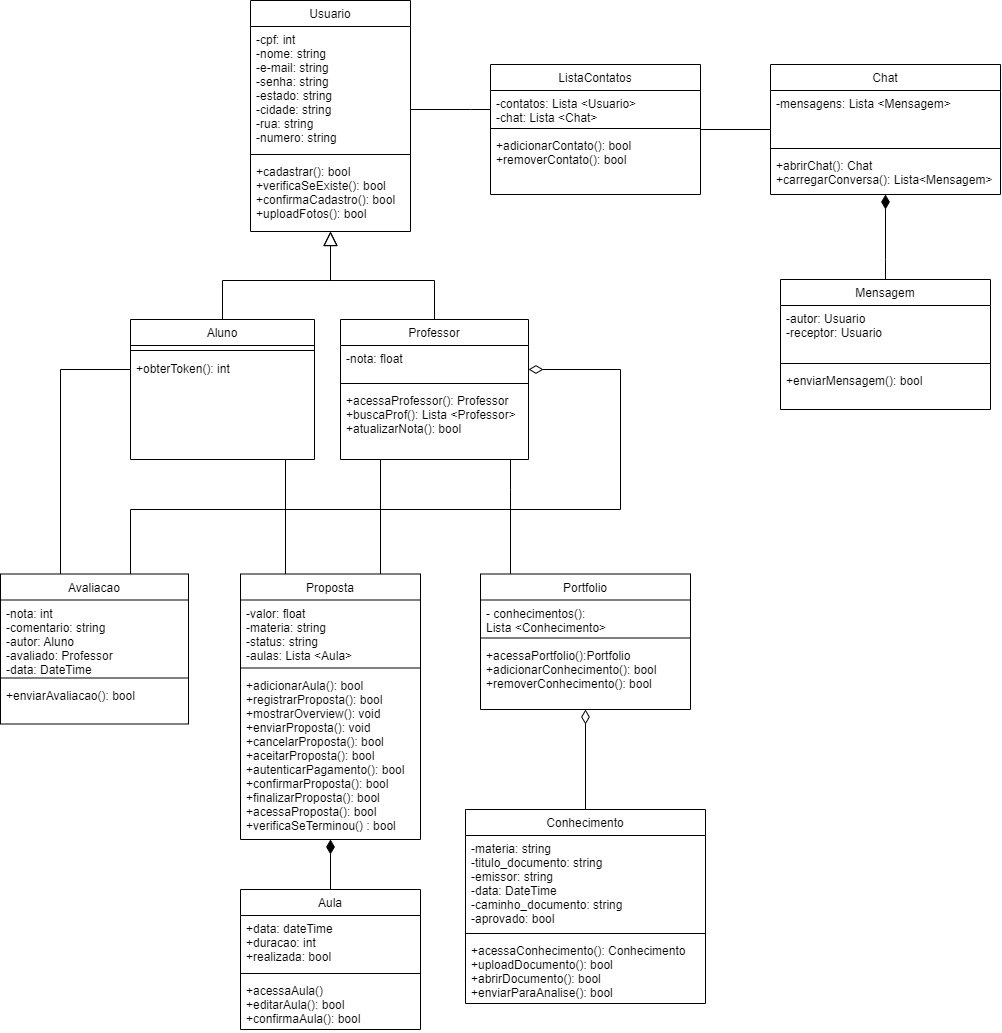

The diagram above was exported from draw.io. Its source (the exported page's mxGraphModel, read from the mxfile embedded in the PNG):
<mxGraphModel dx="1240" dy="790" grid="1" gridSize="10" guides="1" tooltips="1" connect="1" arrows="1" fold="1" page="1" pageScale="1" pageWidth="827" pageHeight="1169" math="0" shadow="0">
  <root>
    <mxCell id="WIyWlLk6GJQsqaUBKTNV-0" />
    <mxCell id="WIyWlLk6GJQsqaUBKTNV-1" parent="WIyWlLk6GJQsqaUBKTNV-0" />
    <mxCell id="zkfFHV4jXpPFQw0GAbJ--17" value="Usuario" style="swimlane;fontStyle=0;align=center;verticalAlign=top;childLayout=stackLayout;horizontal=1;startSize=26;horizontalStack=0;resizeParent=1;resizeLast=0;collapsible=1;marginBottom=0;rounded=0;shadow=0;strokeWidth=1;" parent="WIyWlLk6GJQsqaUBKTNV-1" vertex="1">
      <mxGeometry x="400" y="1" width="160" height="231" as="geometry">
        <mxRectangle x="550" y="140" width="160" height="26" as="alternateBounds" />
      </mxGeometry>
    </mxCell>
    <mxCell id="zkfFHV4jXpPFQw0GAbJ--18" value="-cpf: int&#10;-nome: string&#10;-e-mail: string&#10;-senha: string&#10;-estado: string&#10;-cidade: string&#10;-rua: string&#10;-numero: string" style="text;align=left;verticalAlign=top;spacingLeft=4;spacingRight=4;overflow=hidden;rotatable=0;points=[[0,0.5],[1,0.5]];portConstraint=eastwest;" parent="zkfFHV4jXpPFQw0GAbJ--17" vertex="1">
      <mxGeometry y="26" width="160" height="124" as="geometry" />
    </mxCell>
    <mxCell id="zkfFHV4jXpPFQw0GAbJ--23" value="" style="line;html=1;strokeWidth=1;align=left;verticalAlign=middle;spacingTop=-1;spacingLeft=3;spacingRight=3;rotatable=0;labelPosition=right;points=[];portConstraint=eastwest;" parent="zkfFHV4jXpPFQw0GAbJ--17" vertex="1">
      <mxGeometry y="150" width="160" height="8" as="geometry" />
    </mxCell>
    <mxCell id="zkfFHV4jXpPFQw0GAbJ--25" value="+cadastrar(): bool&#10;+verificaSeExiste(): bool&#10;+confirmaCadastro(): bool&#10;+uploadFotos(): bool" style="text;align=left;verticalAlign=top;spacingLeft=4;spacingRight=4;overflow=hidden;rotatable=0;points=[[0,0.5],[1,0.5]];portConstraint=eastwest;" parent="zkfFHV4jXpPFQw0GAbJ--17" vertex="1">
      <mxGeometry y="158" width="160" height="72" as="geometry" />
    </mxCell>
    <mxCell id="yKKpUJEDSEjmveeP-K8C-89" style="edgeStyle=orthogonalEdgeStyle;rounded=0;orthogonalLoop=1;jettySize=auto;html=1;entryX=0.25;entryY=0;entryDx=0;entryDy=0;endArrow=none;endFill=0;endSize=14;strokeWidth=1;" parent="WIyWlLk6GJQsqaUBKTNV-1" source="yKKpUJEDSEjmveeP-K8C-4" target="yKKpUJEDSEjmveeP-K8C-21" edge="1">
      <mxGeometry relative="1" as="geometry">
        <Array as="points">
          <mxPoint x="435" y="510" />
          <mxPoint x="435" y="510" />
        </Array>
      </mxGeometry>
    </mxCell>
    <mxCell id="QgNS4G5QriRUw7T5N7v_-7" style="edgeStyle=orthogonalEdgeStyle;rounded=0;orthogonalLoop=1;jettySize=auto;html=1;endArrow=block;endFill=0;endSize=12;" parent="WIyWlLk6GJQsqaUBKTNV-1" source="yKKpUJEDSEjmveeP-K8C-4" target="zkfFHV4jXpPFQw0GAbJ--17" edge="1">
      <mxGeometry relative="1" as="geometry" />
    </mxCell>
    <mxCell id="QgNS4G5QriRUw7T5N7v_-22" style="edgeStyle=orthogonalEdgeStyle;rounded=0;orthogonalLoop=1;jettySize=auto;html=1;endArrow=none;endFill=0;endSize=12;" parent="WIyWlLk6GJQsqaUBKTNV-1" source="yKKpUJEDSEjmveeP-K8C-4" target="QgNS4G5QriRUw7T5N7v_-16" edge="1">
      <mxGeometry relative="1" as="geometry">
        <Array as="points">
          <mxPoint x="210" y="370" />
        </Array>
      </mxGeometry>
    </mxCell>
    <mxCell id="yKKpUJEDSEjmveeP-K8C-4" value="Aluno" style="swimlane;fontStyle=0;align=center;verticalAlign=top;childLayout=stackLayout;horizontal=1;startSize=26;horizontalStack=0;resizeParent=1;resizeLast=0;collapsible=1;marginBottom=0;rounded=0;shadow=0;strokeWidth=1;" parent="WIyWlLk6GJQsqaUBKTNV-1" vertex="1">
      <mxGeometry x="280" y="320" width="184" height="140" as="geometry">
        <mxRectangle x="550" y="140" width="160" height="26" as="alternateBounds" />
      </mxGeometry>
    </mxCell>
    <mxCell id="yKKpUJEDSEjmveeP-K8C-6" value="" style="line;html=1;strokeWidth=1;align=left;verticalAlign=middle;spacingTop=-1;spacingLeft=3;spacingRight=3;rotatable=0;labelPosition=right;points=[];portConstraint=eastwest;" parent="yKKpUJEDSEjmveeP-K8C-4" vertex="1">
      <mxGeometry y="26" width="184" height="10" as="geometry" />
    </mxCell>
    <mxCell id="yKKpUJEDSEjmveeP-K8C-7" value="+obterToken(): int" style="text;align=left;verticalAlign=top;spacingLeft=4;spacingRight=4;overflow=hidden;rotatable=0;points=[[0,0.5],[1,0.5]];portConstraint=eastwest;" parent="yKKpUJEDSEjmveeP-K8C-4" vertex="1">
      <mxGeometry y="36" width="184" height="104" as="geometry" />
    </mxCell>
    <mxCell id="yKKpUJEDSEjmveeP-K8C-71" style="edgeStyle=orthogonalEdgeStyle;rounded=0;orthogonalLoop=1;jettySize=auto;html=1;entryX=0.75;entryY=0;entryDx=0;entryDy=0;endArrow=none;endFill=0;endSize=14;strokeWidth=1;" parent="WIyWlLk6GJQsqaUBKTNV-1" source="yKKpUJEDSEjmveeP-K8C-11" target="yKKpUJEDSEjmveeP-K8C-21" edge="1">
      <mxGeometry relative="1" as="geometry">
        <Array as="points">
          <mxPoint x="530" y="585" />
        </Array>
      </mxGeometry>
    </mxCell>
    <mxCell id="LegJUXLLH3hxzUVM2myB-2" style="edgeStyle=orthogonalEdgeStyle;rounded=0;orthogonalLoop=1;jettySize=auto;html=1;endArrow=none;endFill=0;strokeWidth=1;" parent="WIyWlLk6GJQsqaUBKTNV-1" source="yKKpUJEDSEjmveeP-K8C-11" target="yKKpUJEDSEjmveeP-K8C-104" edge="1">
      <mxGeometry relative="1" as="geometry">
        <Array as="points">
          <mxPoint x="660" y="490" />
          <mxPoint x="660" y="490" />
        </Array>
      </mxGeometry>
    </mxCell>
    <mxCell id="QgNS4G5QriRUw7T5N7v_-6" style="edgeStyle=orthogonalEdgeStyle;rounded=0;orthogonalLoop=1;jettySize=auto;html=1;endArrow=block;endFill=0;endSize=12;" parent="WIyWlLk6GJQsqaUBKTNV-1" source="yKKpUJEDSEjmveeP-K8C-11" target="zkfFHV4jXpPFQw0GAbJ--17" edge="1">
      <mxGeometry relative="1" as="geometry" />
    </mxCell>
    <mxCell id="yKKpUJEDSEjmveeP-K8C-11" value="Professor" style="swimlane;fontStyle=0;align=center;verticalAlign=top;childLayout=stackLayout;horizontal=1;startSize=26;horizontalStack=0;resizeParent=1;resizeLast=0;collapsible=1;marginBottom=0;rounded=0;shadow=0;strokeWidth=1;" parent="WIyWlLk6GJQsqaUBKTNV-1" vertex="1">
      <mxGeometry x="490" y="320" width="188" height="140" as="geometry">
        <mxRectangle x="550" y="140" width="160" height="26" as="alternateBounds" />
      </mxGeometry>
    </mxCell>
    <mxCell id="yKKpUJEDSEjmveeP-K8C-12" value="-nota: float" style="text;align=left;verticalAlign=top;spacingLeft=4;spacingRight=4;overflow=hidden;rotatable=0;points=[[0,0.5],[1,0.5]];portConstraint=eastwest;" parent="yKKpUJEDSEjmveeP-K8C-11" vertex="1">
      <mxGeometry y="26" width="188" height="34" as="geometry" />
    </mxCell>
    <mxCell id="yKKpUJEDSEjmveeP-K8C-13" value="" style="line;html=1;strokeWidth=1;align=left;verticalAlign=middle;spacingTop=-1;spacingLeft=3;spacingRight=3;rotatable=0;labelPosition=right;points=[];portConstraint=eastwest;" parent="yKKpUJEDSEjmveeP-K8C-11" vertex="1">
      <mxGeometry y="60" width="188" height="8" as="geometry" />
    </mxCell>
    <mxCell id="yKKpUJEDSEjmveeP-K8C-14" value="+acessaProfessor(): Professor&#10;+buscaProf(): Lista &lt;Professor&gt;&#10;+atualizarNota(): bool" style="text;align=left;verticalAlign=top;spacingLeft=4;spacingRight=4;overflow=hidden;rotatable=0;points=[[0,0.5],[1,0.5]];portConstraint=eastwest;" parent="yKKpUJEDSEjmveeP-K8C-11" vertex="1">
      <mxGeometry y="68" width="188" height="62" as="geometry" />
    </mxCell>
    <mxCell id="yKKpUJEDSEjmveeP-K8C-21" value="Proposta" style="swimlane;fontStyle=0;align=center;verticalAlign=top;childLayout=stackLayout;horizontal=1;startSize=26;horizontalStack=0;resizeParent=1;resizeLast=0;collapsible=1;marginBottom=0;rounded=0;shadow=0;strokeWidth=1;" parent="WIyWlLk6GJQsqaUBKTNV-1" vertex="1">
      <mxGeometry x="390" y="574.5" width="180" height="265.5" as="geometry">
        <mxRectangle x="550" y="140" width="160" height="26" as="alternateBounds" />
      </mxGeometry>
    </mxCell>
    <mxCell id="yKKpUJEDSEjmveeP-K8C-22" value="-valor: float&#10;-materia: string&#10;-status: string&#10;-aulas: Lista &lt;Aula&gt;&#10;" style="text;align=left;verticalAlign=top;spacingLeft=4;spacingRight=4;overflow=hidden;rotatable=0;points=[[0,0.5],[1,0.5]];portConstraint=eastwest;" parent="yKKpUJEDSEjmveeP-K8C-21" vertex="1">
      <mxGeometry y="26" width="180" height="64" as="geometry" />
    </mxCell>
    <mxCell id="yKKpUJEDSEjmveeP-K8C-23" value="" style="line;html=1;strokeWidth=1;align=left;verticalAlign=middle;spacingTop=-1;spacingLeft=3;spacingRight=3;rotatable=0;labelPosition=right;points=[];portConstraint=eastwest;" parent="yKKpUJEDSEjmveeP-K8C-21" vertex="1">
      <mxGeometry y="90" width="180" height="8" as="geometry" />
    </mxCell>
    <mxCell id="yKKpUJEDSEjmveeP-K8C-24" value="+adicionarAula(): bool&#10;+registrarProposta(): bool&#10;+mostrarOverview(): void&#10;+enviarProposta(): void&#10;+cancelarProposta(): bool&#10;+aceitarProposta(): bool&#10;+autenticarPagamento(): bool&#10;+confirmarProposta(): bool&#10;+finalizarProposta(): bool&#10;+acessaProposta(): bool&#10;+verificaSeTerminou() : bool" style="text;align=left;verticalAlign=top;spacingLeft=4;spacingRight=4;overflow=hidden;rotatable=0;points=[[0,0.5],[1,0.5]];portConstraint=eastwest;" parent="yKKpUJEDSEjmveeP-K8C-21" vertex="1">
      <mxGeometry y="98" width="180" height="162" as="geometry" />
    </mxCell>
    <mxCell id="QgNS4G5QriRUw7T5N7v_-0" style="edgeStyle=orthogonalEdgeStyle;rounded=0;orthogonalLoop=1;jettySize=auto;html=1;endArrow=diamondThin;endFill=1;endSize=12;" parent="WIyWlLk6GJQsqaUBKTNV-1" source="yKKpUJEDSEjmveeP-K8C-41" target="yKKpUJEDSEjmveeP-K8C-21" edge="1">
      <mxGeometry relative="1" as="geometry">
        <mxPoint x="465" y="760" as="targetPoint" />
        <Array as="points" />
      </mxGeometry>
    </mxCell>
    <mxCell id="yKKpUJEDSEjmveeP-K8C-41" value="Aula" style="swimlane;fontStyle=0;align=center;verticalAlign=top;childLayout=stackLayout;horizontal=1;startSize=26;horizontalStack=0;resizeParent=1;resizeLast=0;collapsible=1;marginBottom=0;rounded=0;shadow=0;strokeWidth=1;" parent="WIyWlLk6GJQsqaUBKTNV-1" vertex="1">
      <mxGeometry x="390" y="890" width="180" height="140" as="geometry">
        <mxRectangle x="550" y="140" width="160" height="26" as="alternateBounds" />
      </mxGeometry>
    </mxCell>
    <mxCell id="yKKpUJEDSEjmveeP-K8C-42" value="+data: dateTime&#10;+duracao: int&#10;+realizada: bool" style="text;align=left;verticalAlign=top;spacingLeft=4;spacingRight=4;overflow=hidden;rotatable=0;points=[[0,0.5],[1,0.5]];portConstraint=eastwest;" parent="yKKpUJEDSEjmveeP-K8C-41" vertex="1">
      <mxGeometry y="26" width="180" height="54" as="geometry" />
    </mxCell>
    <mxCell id="yKKpUJEDSEjmveeP-K8C-43" value="" style="line;html=1;strokeWidth=1;align=left;verticalAlign=middle;spacingTop=-1;spacingLeft=3;spacingRight=3;rotatable=0;labelPosition=right;points=[];portConstraint=eastwest;" parent="yKKpUJEDSEjmveeP-K8C-41" vertex="1">
      <mxGeometry y="80" width="180" height="8" as="geometry" />
    </mxCell>
    <mxCell id="yKKpUJEDSEjmveeP-K8C-44" value="+acessaAula()&#10;+editarAula(): bool&#10;+confirmaAula(): bool" style="text;align=left;verticalAlign=top;spacingLeft=4;spacingRight=4;overflow=hidden;rotatable=0;points=[[0,0.5],[1,0.5]];portConstraint=eastwest;" parent="yKKpUJEDSEjmveeP-K8C-41" vertex="1">
      <mxGeometry y="88" width="180" height="52" as="geometry" />
    </mxCell>
    <mxCell id="QgNS4G5QriRUw7T5N7v_-9" style="edgeStyle=orthogonalEdgeStyle;rounded=0;orthogonalLoop=1;jettySize=auto;html=1;endArrow=none;endFill=0;endSize=12;" parent="WIyWlLk6GJQsqaUBKTNV-1" source="yKKpUJEDSEjmveeP-K8C-81" target="LegJUXLLH3hxzUVM2myB-3" edge="1">
      <mxGeometry relative="1" as="geometry">
        <Array as="points">
          <mxPoint x="940" y="110" />
          <mxPoint x="940" y="110" />
        </Array>
      </mxGeometry>
    </mxCell>
    <mxCell id="yKKpUJEDSEjmveeP-K8C-81" value="Chat" style="swimlane;fontStyle=0;align=center;verticalAlign=top;childLayout=stackLayout;horizontal=1;startSize=26;horizontalStack=0;resizeParent=1;resizeLast=0;collapsible=1;marginBottom=0;rounded=0;shadow=0;strokeWidth=1;" parent="WIyWlLk6GJQsqaUBKTNV-1" vertex="1">
      <mxGeometry x="920" y="65" width="230" height="130" as="geometry">
        <mxRectangle x="550" y="140" width="160" height="26" as="alternateBounds" />
      </mxGeometry>
    </mxCell>
    <mxCell id="yKKpUJEDSEjmveeP-K8C-82" value="-mensagens: Lista &lt;Mensagem&gt;" style="text;align=left;verticalAlign=top;spacingLeft=4;spacingRight=4;overflow=hidden;rotatable=0;points=[[0,0.5],[1,0.5]];portConstraint=eastwest;" parent="yKKpUJEDSEjmveeP-K8C-81" vertex="1">
      <mxGeometry y="26" width="230" height="54" as="geometry" />
    </mxCell>
    <mxCell id="yKKpUJEDSEjmveeP-K8C-83" value="" style="line;html=1;strokeWidth=1;align=left;verticalAlign=middle;spacingTop=-1;spacingLeft=3;spacingRight=3;rotatable=0;labelPosition=right;points=[];portConstraint=eastwest;" parent="yKKpUJEDSEjmveeP-K8C-81" vertex="1">
      <mxGeometry y="80" width="230" height="8" as="geometry" />
    </mxCell>
    <mxCell id="yKKpUJEDSEjmveeP-K8C-84" value="+abrirChat(): Chat&#10;+carregarConversa(): Lista&lt;Mensagem&gt;" style="text;align=left;verticalAlign=top;spacingLeft=4;spacingRight=4;overflow=hidden;rotatable=0;points=[[0,0.5],[1,0.5]];portConstraint=eastwest;" parent="yKKpUJEDSEjmveeP-K8C-81" vertex="1">
      <mxGeometry y="88" width="230" height="42" as="geometry" />
    </mxCell>
    <mxCell id="yKKpUJEDSEjmveeP-K8C-109" style="edgeStyle=orthogonalEdgeStyle;rounded=0;orthogonalLoop=1;jettySize=auto;html=1;endArrow=diamondThin;endFill=0;endSize=12;strokeWidth=1;" parent="WIyWlLk6GJQsqaUBKTNV-1" source="yKKpUJEDSEjmveeP-K8C-96" target="yKKpUJEDSEjmveeP-K8C-104" edge="1">
      <mxGeometry relative="1" as="geometry" />
    </mxCell>
    <mxCell id="yKKpUJEDSEjmveeP-K8C-96" value="Conhecimento" style="swimlane;fontStyle=0;align=center;verticalAlign=top;childLayout=stackLayout;horizontal=1;startSize=26;horizontalStack=0;resizeParent=1;resizeLast=0;collapsible=1;marginBottom=0;rounded=0;shadow=0;strokeWidth=1;" parent="WIyWlLk6GJQsqaUBKTNV-1" vertex="1">
      <mxGeometry x="615" y="810" width="240" height="194" as="geometry">
        <mxRectangle x="550" y="140" width="160" height="26" as="alternateBounds" />
      </mxGeometry>
    </mxCell>
    <mxCell id="yKKpUJEDSEjmveeP-K8C-97" value="-materia: string&#10;-titulo_documento: string&#10;-emissor: string&#10;-data: DateTime&#10;-caminho_documento: string&#10;-aprovado: bool" style="text;align=left;verticalAlign=top;spacingLeft=4;spacingRight=4;overflow=hidden;rotatable=0;points=[[0,0.5],[1,0.5]];portConstraint=eastwest;" parent="yKKpUJEDSEjmveeP-K8C-96" vertex="1">
      <mxGeometry y="26" width="240" height="94" as="geometry" />
    </mxCell>
    <mxCell id="yKKpUJEDSEjmveeP-K8C-98" value="" style="line;html=1;strokeWidth=1;align=left;verticalAlign=middle;spacingTop=-1;spacingLeft=3;spacingRight=3;rotatable=0;labelPosition=right;points=[];portConstraint=eastwest;" parent="yKKpUJEDSEjmveeP-K8C-96" vertex="1">
      <mxGeometry y="120" width="240" height="8" as="geometry" />
    </mxCell>
    <mxCell id="yKKpUJEDSEjmveeP-K8C-99" value="+acessaConhecimento(): Conhecimento&#10;+uploadDocumento(): bool&#10;+abrirDocumento(): bool&#10;+enviarParaAnalise(): bool&#10;" style="text;align=left;verticalAlign=top;spacingLeft=4;spacingRight=4;overflow=hidden;rotatable=0;points=[[0,0.5],[1,0.5]];portConstraint=eastwest;" parent="yKKpUJEDSEjmveeP-K8C-96" vertex="1">
      <mxGeometry y="128" width="240" height="62" as="geometry" />
    </mxCell>
    <mxCell id="yKKpUJEDSEjmveeP-K8C-104" value="Portfolio" style="swimlane;fontStyle=0;align=center;verticalAlign=top;childLayout=stackLayout;horizontal=1;startSize=26;horizontalStack=0;resizeParent=1;resizeLast=0;collapsible=1;marginBottom=0;rounded=0;shadow=0;strokeWidth=1;" parent="WIyWlLk6GJQsqaUBKTNV-1" vertex="1">
      <mxGeometry x="630" y="574.5" width="210" height="135.5" as="geometry">
        <mxRectangle x="550" y="140" width="160" height="26" as="alternateBounds" />
      </mxGeometry>
    </mxCell>
    <mxCell id="yKKpUJEDSEjmveeP-K8C-105" value="- conhecimentos(): &#10;Lista &lt;Conhecimento&gt;" style="text;align=left;verticalAlign=top;spacingLeft=4;spacingRight=4;overflow=hidden;rotatable=0;points=[[0,0.5],[1,0.5]];portConstraint=eastwest;" parent="yKKpUJEDSEjmveeP-K8C-104" vertex="1">
      <mxGeometry y="26" width="210" height="34" as="geometry" />
    </mxCell>
    <mxCell id="yKKpUJEDSEjmveeP-K8C-106" value="" style="line;html=1;strokeWidth=1;align=left;verticalAlign=middle;spacingTop=-1;spacingLeft=3;spacingRight=3;rotatable=0;labelPosition=right;points=[];portConstraint=eastwest;" parent="yKKpUJEDSEjmveeP-K8C-104" vertex="1">
      <mxGeometry y="60" width="210" height="8" as="geometry" />
    </mxCell>
    <mxCell id="yKKpUJEDSEjmveeP-K8C-107" value="+acessaPortfolio():Portfolio&#10;+adicionarConhecimento(): bool&#10;+removerConhecimento(): bool" style="text;align=left;verticalAlign=top;spacingLeft=4;spacingRight=4;overflow=hidden;rotatable=0;points=[[0,0.5],[1,0.5]];portConstraint=eastwest;" parent="yKKpUJEDSEjmveeP-K8C-104" vertex="1">
      <mxGeometry y="68" width="210" height="62" as="geometry" />
    </mxCell>
    <mxCell id="QgNS4G5QriRUw7T5N7v_-8" style="edgeStyle=orthogonalEdgeStyle;rounded=0;orthogonalLoop=1;jettySize=auto;html=1;endArrow=none;endFill=0;endSize=12;" parent="WIyWlLk6GJQsqaUBKTNV-1" source="LegJUXLLH3hxzUVM2myB-3" target="zkfFHV4jXpPFQw0GAbJ--17" edge="1">
      <mxGeometry relative="1" as="geometry">
        <Array as="points">
          <mxPoint x="620" y="110" />
          <mxPoint x="620" y="110" />
        </Array>
      </mxGeometry>
    </mxCell>
    <mxCell id="LegJUXLLH3hxzUVM2myB-3" value="ListaContatos" style="swimlane;fontStyle=0;align=center;verticalAlign=top;childLayout=stackLayout;horizontal=1;startSize=26;horizontalStack=0;resizeParent=1;resizeLast=0;collapsible=1;marginBottom=0;rounded=0;shadow=0;strokeWidth=1;" parent="WIyWlLk6GJQsqaUBKTNV-1" vertex="1">
      <mxGeometry x="640" y="65" width="210" height="130" as="geometry">
        <mxRectangle x="550" y="140" width="160" height="26" as="alternateBounds" />
      </mxGeometry>
    </mxCell>
    <mxCell id="LegJUXLLH3hxzUVM2myB-4" value="-contatos: Lista &lt;Usuario&gt;&#10;-chat: Lista &lt;Chat&gt;" style="text;align=left;verticalAlign=top;spacingLeft=4;spacingRight=4;overflow=hidden;rotatable=0;points=[[0,0.5],[1,0.5]];portConstraint=eastwest;" parent="LegJUXLLH3hxzUVM2myB-3" vertex="1">
      <mxGeometry y="26" width="210" height="34" as="geometry" />
    </mxCell>
    <mxCell id="LegJUXLLH3hxzUVM2myB-5" value="" style="line;html=1;strokeWidth=1;align=left;verticalAlign=middle;spacingTop=-1;spacingLeft=3;spacingRight=3;rotatable=0;labelPosition=right;points=[];portConstraint=eastwest;" parent="LegJUXLLH3hxzUVM2myB-3" vertex="1">
      <mxGeometry y="60" width="210" height="8" as="geometry" />
    </mxCell>
    <mxCell id="LegJUXLLH3hxzUVM2myB-6" value="+adicionarContato(): bool&#10;+removerContato(): bool&#10;" style="text;align=left;verticalAlign=top;spacingLeft=4;spacingRight=4;overflow=hidden;rotatable=0;points=[[0,0.5],[1,0.5]];portConstraint=eastwest;" parent="LegJUXLLH3hxzUVM2myB-3" vertex="1">
      <mxGeometry y="68" width="210" height="62" as="geometry" />
    </mxCell>
    <mxCell id="QgNS4G5QriRUw7T5N7v_-15" style="edgeStyle=orthogonalEdgeStyle;rounded=0;orthogonalLoop=1;jettySize=auto;html=1;endArrow=diamondThin;endFill=1;endSize=12;" parent="WIyWlLk6GJQsqaUBKTNV-1" source="QgNS4G5QriRUw7T5N7v_-11" target="yKKpUJEDSEjmveeP-K8C-81" edge="1">
      <mxGeometry relative="1" as="geometry">
        <Array as="points">
          <mxPoint x="1035" y="260" />
          <mxPoint x="1035" y="260" />
        </Array>
      </mxGeometry>
    </mxCell>
    <mxCell id="QgNS4G5QriRUw7T5N7v_-11" value="Mensagem" style="swimlane;fontStyle=0;align=center;verticalAlign=top;childLayout=stackLayout;horizontal=1;startSize=26;horizontalStack=0;resizeParent=1;resizeLast=0;collapsible=1;marginBottom=0;rounded=0;shadow=0;strokeWidth=1;" parent="WIyWlLk6GJQsqaUBKTNV-1" vertex="1">
      <mxGeometry x="930" y="280" width="210" height="130" as="geometry">
        <mxRectangle x="550" y="140" width="160" height="26" as="alternateBounds" />
      </mxGeometry>
    </mxCell>
    <mxCell id="QgNS4G5QriRUw7T5N7v_-12" value="-autor: Usuario&#10;-receptor: Usuario" style="text;align=left;verticalAlign=top;spacingLeft=4;spacingRight=4;overflow=hidden;rotatable=0;points=[[0,0.5],[1,0.5]];portConstraint=eastwest;" parent="QgNS4G5QriRUw7T5N7v_-11" vertex="1">
      <mxGeometry y="26" width="210" height="54" as="geometry" />
    </mxCell>
    <mxCell id="QgNS4G5QriRUw7T5N7v_-13" value="" style="line;html=1;strokeWidth=1;align=left;verticalAlign=middle;spacingTop=-1;spacingLeft=3;spacingRight=3;rotatable=0;labelPosition=right;points=[];portConstraint=eastwest;" parent="QgNS4G5QriRUw7T5N7v_-11" vertex="1">
      <mxGeometry y="80" width="210" height="8" as="geometry" />
    </mxCell>
    <mxCell id="QgNS4G5QriRUw7T5N7v_-14" value="+enviarMensagem(): bool" style="text;align=left;verticalAlign=top;spacingLeft=4;spacingRight=4;overflow=hidden;rotatable=0;points=[[0,0.5],[1,0.5]];portConstraint=eastwest;" parent="QgNS4G5QriRUw7T5N7v_-11" vertex="1">
      <mxGeometry y="88" width="210" height="42" as="geometry" />
    </mxCell>
    <mxCell id="QgNS4G5QriRUw7T5N7v_-21" style="edgeStyle=orthogonalEdgeStyle;rounded=0;orthogonalLoop=1;jettySize=auto;html=1;endArrow=diamondThin;endFill=0;endSize=12;" parent="WIyWlLk6GJQsqaUBKTNV-1" source="QgNS4G5QriRUw7T5N7v_-16" target="yKKpUJEDSEjmveeP-K8C-11" edge="1">
      <mxGeometry relative="1" as="geometry">
        <Array as="points">
          <mxPoint x="280" y="510" />
          <mxPoint x="770" y="510" />
          <mxPoint x="770" y="370" />
        </Array>
      </mxGeometry>
    </mxCell>
    <mxCell id="QgNS4G5QriRUw7T5N7v_-16" value="Avaliacao" style="swimlane;fontStyle=0;align=center;verticalAlign=top;childLayout=stackLayout;horizontal=1;startSize=26;horizontalStack=0;resizeParent=1;resizeLast=0;collapsible=1;marginBottom=0;rounded=0;shadow=0;strokeWidth=1;" parent="WIyWlLk6GJQsqaUBKTNV-1" vertex="1">
      <mxGeometry x="150" y="574.5" width="188" height="150" as="geometry">
        <mxRectangle x="550" y="140" width="160" height="26" as="alternateBounds" />
      </mxGeometry>
    </mxCell>
    <mxCell id="QgNS4G5QriRUw7T5N7v_-17" value="-nota: int&#10;-comentario: string&#10;-autor: Aluno&#10;-avaliado: Professor&#10;-data: DateTime" style="text;align=left;verticalAlign=top;spacingLeft=4;spacingRight=4;overflow=hidden;rotatable=0;points=[[0,0.5],[1,0.5]];portConstraint=eastwest;" parent="QgNS4G5QriRUw7T5N7v_-16" vertex="1">
      <mxGeometry y="26" width="188" height="74" as="geometry" />
    </mxCell>
    <mxCell id="QgNS4G5QriRUw7T5N7v_-18" value="" style="line;html=1;strokeWidth=1;align=left;verticalAlign=middle;spacingTop=-1;spacingLeft=3;spacingRight=3;rotatable=0;labelPosition=right;points=[];portConstraint=eastwest;" parent="QgNS4G5QriRUw7T5N7v_-16" vertex="1">
      <mxGeometry y="100" width="188" height="8" as="geometry" />
    </mxCell>
    <mxCell id="QgNS4G5QriRUw7T5N7v_-19" value="+enviarAvaliacao(): bool" style="text;align=left;verticalAlign=top;spacingLeft=4;spacingRight=4;overflow=hidden;rotatable=0;points=[[0,0.5],[1,0.5]];portConstraint=eastwest;" parent="QgNS4G5QriRUw7T5N7v_-16" vertex="1">
      <mxGeometry y="108" width="188" height="32" as="geometry" />
    </mxCell>
  </root>
</mxGraphModel>